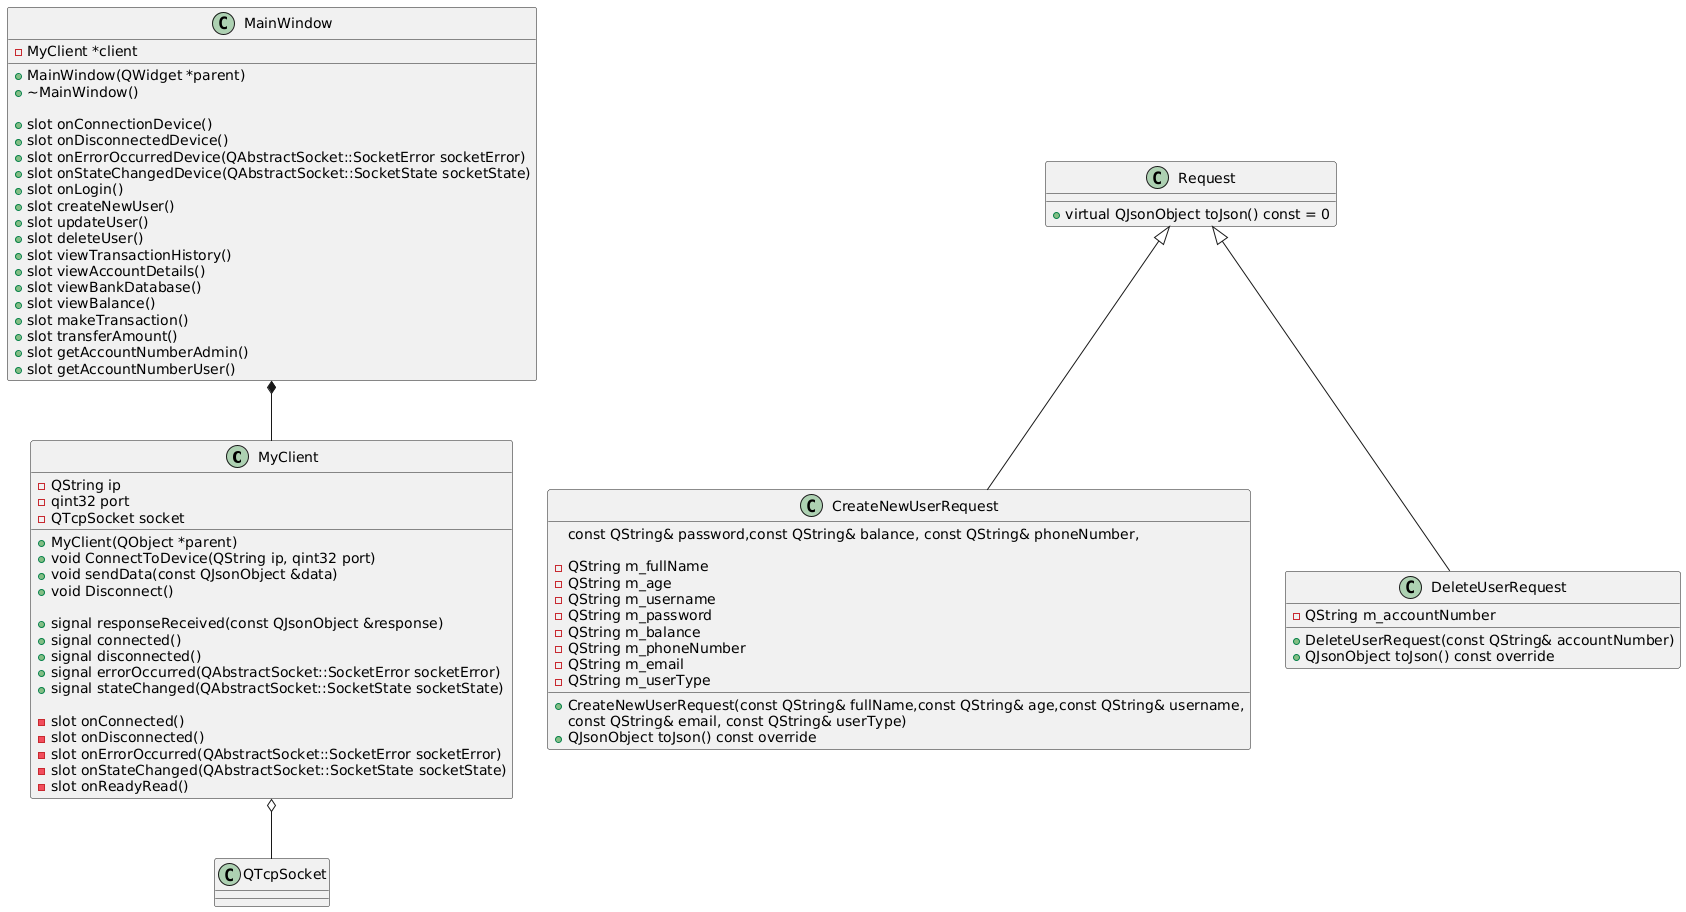

The diagram above was rendered by PlantUML. Its source (embedded in the PNG):
@startuml
class MyClient {
    +MyClient(QObject *parent)
    +void ConnectToDevice(QString ip, qint32 port)
    +void sendData(const QJsonObject &data)
    +void Disconnect()
    
    +signal responseReceived(const QJsonObject &response)
    +signal connected()
    +signal disconnected()
    +signal errorOccurred(QAbstractSocket::SocketError socketError)
    +signal stateChanged(QAbstractSocket::SocketState socketState)
    
    -slot onConnected()
    -slot onDisconnected()
    -slot onErrorOccurred(QAbstractSocket::SocketError socketError)
    -slot onStateChanged(QAbstractSocket::SocketState socketState)
    -slot onReadyRead()
    
    -QString ip
    -qint32 port
    -QTcpSocket socket
}

class Request {
    +virtual QJsonObject toJson() const = 0
}

class CreateNewUserRequest {
    +CreateNewUserRequest(const QString& fullName,const QString& age,const QString& username,
                          const QString& password,const QString& balance, const QString& phoneNumber,
                          const QString& email, const QString& userType)
    +QJsonObject toJson() const override
    
    -QString m_fullName
    -QString m_age
    -QString m_username
    -QString m_password
    -QString m_balance
    -QString m_phoneNumber
    -QString m_email
    -QString m_userType
}

class DeleteUserRequest {
    +DeleteUserRequest(const QString& accountNumber)
    +QJsonObject toJson() const override
    
    -QString m_accountNumber
}

class MainWindow {
    +MainWindow(QWidget *parent)
    +~MainWindow()
    
    +slot onConnectionDevice()
    +slot onDisconnectedDevice()
    +slot onErrorOccurredDevice(QAbstractSocket::SocketError socketError)
    +slot onStateChangedDevice(QAbstractSocket::SocketState socketState)
    +slot onLogin()
    +slot createNewUser()
    +slot updateUser()
    +slot deleteUser()
    +slot viewTransactionHistory()
    +slot viewAccountDetails()
    +slot viewBankDatabase()
    +slot viewBalance()
    +slot makeTransaction()
    +slot transferAmount()
    +slot getAccountNumberAdmin()
    +slot getAccountNumberUser()
    
    -MyClient *client
}

MainWindow *-- MyClient
MyClient o-- QTcpSocket
Request <|-- CreateNewUserRequest
Request <|-- DeleteUserRequest
@enduml